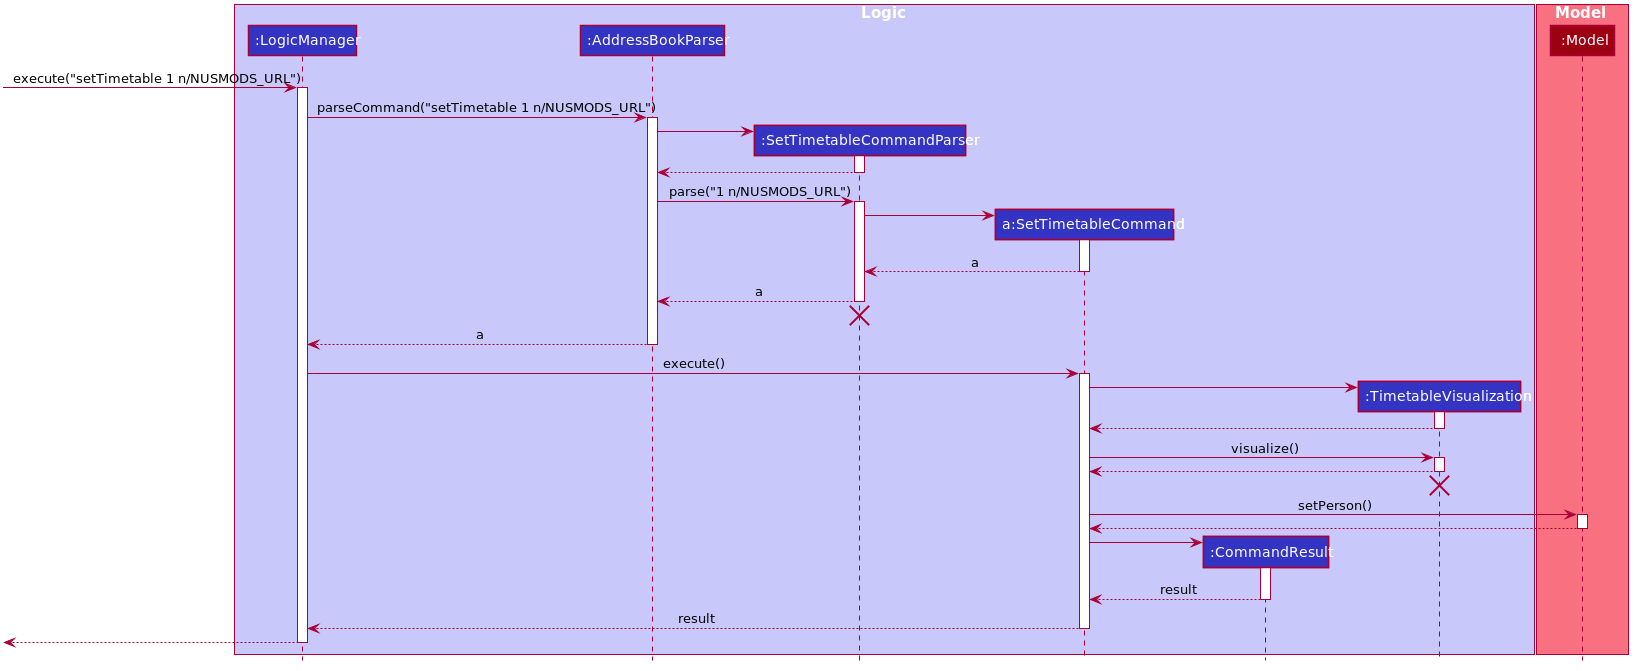

The diagram above was rendered by PlantUML. Its source (embedded in the PNG):
@startuml









skinparam BackgroundColor #FFFFFFF

skinparam Shadowing false

skinparam Class {
    FontColor #FFFFFF
    BorderThickness 1
    BorderColor #FFFFFF
    StereotypeFontColor #FFFFFF
    FontName Arial
}

skinparam Actor {
    BorderColor #000000
    Color #000000
    FontName Arial
}

skinparam Sequence {
    MessageAlign center
    BoxFontSize 15
    BoxPadding 0
    BoxFontColor #FFFFFF
    FontName Arial
}

skinparam Participant {
    FontColor #FFFFFFF
    Padding 20
}

skinparam MinClassWidth 50
skinparam ParticipantPadding 10
skinparam Shadowing false
skinparam DefaultTextAlignment center
skinparam packageStyle Rectangle

hide footbox
hide members
hide circle

box Logic #C8C8FA
participant ":LogicManager" as LogicManager #3333C4
participant ":AddressBookParser" as AddressBookParser #3333C4
participant ":SetTimetableCommandParser" as SetTimetableCommandParser #3333C4
participant "a:SetTimetableCommand" as SetTimetableCommand #3333C4
participant ":CommandResult" as CommandResult #3333C4
participant ":TimetableVisualization" as TimetableVisualization #3333C4
end box

box Model #F97181
participant ":Model" as Model #9D0012
end box

[-> LogicManager : execute("setTimetable 1 n/NUSMODS_URL")
activate LogicManager

LogicManager -> AddressBookParser : parseCommand("setTimetable 1 n/NUSMODS_URL")
activate AddressBookParser

create SetTimetableCommandParser
AddressBookParser -> SetTimetableCommandParser
activate SetTimetableCommandParser

SetTimetableCommandParser --> AddressBookParser
deactivate SetTimetableCommandParser

AddressBookParser -> SetTimetableCommandParser : parse("1 n/NUSMODS_URL")
activate SetTimetableCommandParser

create SetTimetableCommand
SetTimetableCommandParser -> SetTimetableCommand
activate SetTimetableCommand

SetTimetableCommand --> SetTimetableCommandParser : a
deactivate SetTimetableCommand

SetTimetableCommandParser --> AddressBookParser : a
deactivate SetTimetableCommandParser
SetTimetableCommandParser -[hidden]-> AddressBookParser
destroy SetTimetableCommandParser

AddressBookParser --> LogicManager : a
deactivate AddressBookParser

LogicManager -> SetTimetableCommand : execute()
activate SetTimetableCommand

create TimetableVisualization
SetTimetableCommand -> TimetableVisualization
activate TimetableVisualization

TimetableVisualization --> SetTimetableCommand
deactivate TimetableVisualization

SetTimetableCommand -> TimetableVisualization : visualize()
activate TimetableVisualization

TimetableVisualization --> SetTimetableCommand
deactivate TimetableVisualization
SetTimetableCommandParser -[hidden]-> AddressBookParser
destroy TimetableVisualization

SetTimetableCommand -> Model : setPerson()
activate Model

Model --> SetTimetableCommand
deactivate Model

create CommandResult
SetTimetableCommand -> CommandResult
activate CommandResult

CommandResult --> SetTimetableCommand : result
deactivate CommandResult

SetTimetableCommand --> LogicManager : result
deactivate SetTimetableCommand

[<--LogicManager
deactivate LogicManager
@enduml